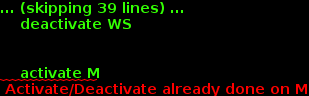

The diagram above was rendered by PlantUML. Its source (embedded in the PNG):
@startuml

    participant "Man JS" as M
    participant "Woman JS" as W
    participant "Django server" as SS
    participant "Tornado websocket server" as WS

    activate M
    M --> SS: invite (opponent_id, owner_id)
    note left: RoomCtrl.scope.invite()
    deactivate M

    activate SS
    SS --> SS: add to contact
    note left: djapp.views.room.invite



    activate WS
    SS-->WS: update_contact
    note right: ws.processor
    activate M
    WS-->M: update_contact
    note left: ContactCtrl.scope.update()
    deactivate M
    deactivate WS

    SS --> SS: check accessebility
    SS --> SS: get_room_or_create


    activate WS
    SS --> WS: put_me_in_room (room_id)

    activate M
    WS-->M: put_me_in_room
    deactivate SS
    note left: RoomCtrl.scope.put_me_in_room(room_id)
    deactivate M
    deactivate WS


    activate M
    M-->






    legend left
      <b>JS</b> javascript angularJS application
      <b>SS</b> signal server
      <b>WS</b> websocket server
    endlegend

@enduml